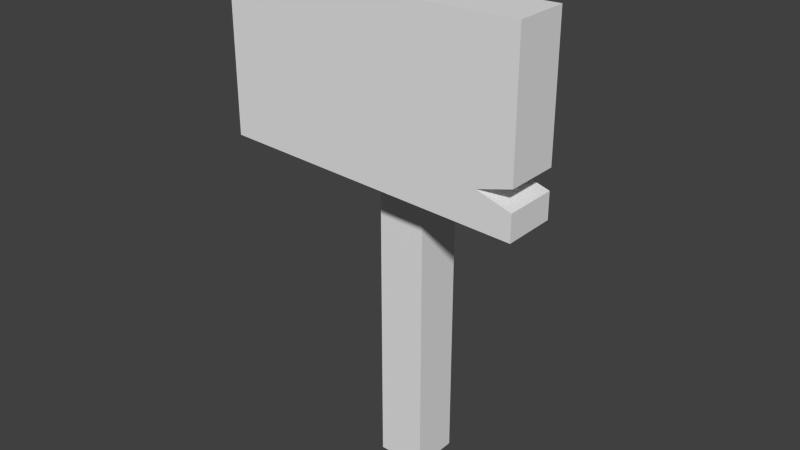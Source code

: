 # Source: sign.blend  (saved by Blender 2.75.0; exported with 4.5.12 LTS)
import bpy
from mathutils import Matrix  # noqa: F401  (used for matrix-valued properties, if any)

bpy.ops.wm.read_factory_settings(use_empty=True)
scene = bpy.context.scene
scene.name = 'Scene'

# ---- collections
col_collection_1 = bpy.data.collections.new('Collection 1'); scene.collection.children.link(col_collection_1)

# ---- materials (node trees are filled in below, after node groups)
mat_material = bpy.data.materials.new('Material')
mat_material.alpha_threshold = 0.0
mat_material.use_transparent_shadow = False
mat_material.roughness = 0.5
mat_material.specular_intensity = 0.0
mat_material.line_color = (0.0, 0.0, 0.0, 1.0)

# ---- material node trees

# ---- world
world_world = bpy.data.worlds.new('World'); scene.world = world_world
world_world.color = (0.05088, 0.05088, 0.05088)
world_world.use_sun_shadow = False
world_world.sun_shadow_jitter_overblur = 0.0
world_world.cycles.sampling_method = 'MANUAL'
world_world.cycles.sample_map_resolution = 256

# ---- meshes
me_cube = bpy.data.meshes.new('Cube')
me_cube.from_pydata([(1.46, 0.1558, -0.4178), (1.46, -0.5106, -0.4178), (-2.368, -0.4755, -0.3001), (-2.368, 0.1207, -0.3001), (1.46, 0.1558, 1.818), (1.46, -0.5106, 1.818), (-2.368, -0.4755, 1.7), (-2.368, 0.1207, 1.7), (1.46, 0.1558, -0.09097), (1.46, 0.1558, 0.1652), (1.46, -0.5106, -0.09097), (1.46, -0.5106, 0.1652), (-2.368, -0.4755, 0.0371), (-2.368, 0.1207, 0.0371), (1.025, 0.1518, -0.4044), (1.025, -0.5066, -0.4044), (1.025, 0.1518, 1.804), (1.025, -0.5066, 1.804), (1.025, -0.5066, 0.0371), (1.025, 0.1518, 0.0371), (-0.1488, 0.7471, -4.405), (-0.1488, 0.14, -4.405), (-0.756, 0.14, -4.405), (-0.756, 0.7471, -4.405), (-0.1503, 0.7471, 2.231), (-0.1503, 0.14, 2.231), (-0.7575, 0.14, 2.231), (-0.7575, 0.7471, 2.231)], [], [(0, 8, 10, 1), (9, 4, 5, 11), (2, 12, 13, 3), (12, 6, 7, 13), (14, 0, 1, 15), (15, 2, 3, 14), (4, 16, 17, 5), (16, 7, 6, 17), (10, 18, 15, 1), (18, 12, 2, 15), (5, 17, 18, 11), (17, 6, 12, 18), (9, 19, 16, 4), (19, 13, 7, 16), (0, 14, 19, 8), (14, 3, 13, 19), (8, 19, 18, 10), (9, 11, 18, 19), (22, 23, 20, 21), (24, 27, 26, 25), (20, 24, 25, 21), (21, 25, 26, 22), (22, 26, 27, 23), (23, 27, 24, 20)])
_uv = me_cube.uv_layers.new(name='UVTex')
_uv.uv.foreach_set('vector', [0.9568, 0.3602, 0.9568, 0.3904, 0.8954, 0.3903, 0.8954, 0.3602, 0.9567, 0.4741, 0.9566, 0.6264, 0.8952, 0.6264, 0.8953, 0.4741, 0.2739, 0.5441, 0.2261, 0.5433, 0.2249, 0.4653, 0.2723, 0.4638, 0.2261, 0.5433, 0.02693, 0.5413, 0.0265, 0.4692, 0.2249, 0.4653, 0.9565, 0.32, 0.9568, 0.3602, 0.8954, 0.3602, 0.8958, 0.32, 0.8958, 0.32, 0.8988, 0.007095, 0.9538, 0.00713, 0.9565, 0.32, 0.9566, 0.6264, 0.9562, 0.6666, 0.8955, 0.6666, 0.8952, 0.6264, 0.9562, 0.6666, 0.9532, 0.9795, 0.8982, 0.9795, 0.8955, 0.6666, 0.2394, 0.9776, 0.226, 0.9275, 0.2764, 0.9287, 0.2767, 0.9785, 0.226, 0.9275, 0.2261, 0.5433, 0.2739, 0.5441, 0.2764, 0.9287, 0.02229, 0.9817, 0.02281, 0.9316, 0.226, 0.9275, 0.2123, 0.9779, 0.02281, 0.9316, 0.02693, 0.5413, 0.2261, 0.5433, 0.226, 0.9275, 0.2059, 0.03305, 0.2201, 0.08302, 0.01806, 0.0812, 0.01697, 0.03136, 0.2201, 0.08302, 0.2249, 0.4653, 0.0265, 0.4692, 0.01806, 0.0812, 0.27, 0.03162, 0.2702, 0.08118, 0.2201, 0.08302, 0.2328, 0.03298, 0.2702, 0.08118, 0.2723, 0.4638, 0.2249, 0.4653, 0.2201, 0.08302, 0.9568, 0.3904, 0.9564, 0.4322, 0.8957, 0.4322, 0.8954, 0.3903, 0.9567, 0.4741, 0.8953, 0.4741, 0.8957, 0.4322, 0.9564, 0.4322, 0.3999, 0.01051, 0.5005, 0.01567, 0.4953, 0.1163, 0.3947, 0.1111, 0.4863, 0.8853, 0.4812, 0.9859, 0.3806, 0.9808, 0.3857, 0.8802, 0.4953, 0.1163, 0.4863, 0.8853, 0.3857, 0.8802, 0.3947, 0.1111, 0.7971, 0.1318, 0.7881, 0.9008, 0.6875, 0.8957, 0.6965, 0.1266, 0.6965, 0.1266, 0.6875, 0.8957, 0.5869, 0.8905, 0.5959, 0.1214, 0.5959, 0.1214, 0.5869, 0.8905, 0.4863, 0.8853, 0.4953, 0.1163])
me_cube.materials.append(mat_material)
me_cube.use_remesh_preserve_volume = False
me_cube.use_remesh_preserve_attributes = False
me_cube.use_mirror_vertex_groups = False
me_cube.update()

# ---- objects
ob_cube = bpy.data.objects.new('Cube', me_cube)

# ---- transforms, parenting, visibility, modifiers, constraints
ob_cube.location = (0.0, 0.0, 0.0)
ob_cube.rotation_euler = (6.753e-15, 0.0002316, 3.112e-11)
ob_cube.lock_rotations_4d = False
ob_cube.empty_display_type = 'ARROWS'
ob_cube.lineart.crease_threshold = 0.0

# ---- collection membership
col_collection_1.objects.link(ob_cube)

# ---- scene / render settings (as saved in the file)
scene.frame_start = 1; scene.frame_end = 250; scene.frame_set(1)
scene.render.engine = 'BLENDER_EEVEE_NEXT'
scene.render.image_settings.color_mode = 'RGB'
scene.render.image_settings.compression = 90
scene.render.resolution_percentage = 50
scene.render.dither_intensity = 0.0
scene.render.bake_margin = 2
scene.render.bake_bias = 0.0
scene.cycles.use_denoising = False
scene.cycles.samples = 10
scene.cycles.sampling_pattern = 'TABULATED_SOBOL'
scene.cycles.light_sampling_threshold = 0.0
scene.cycles.use_adaptive_sampling = False
scene.cycles.use_light_tree = False
scene.cycles.blur_glossy = 0.0
scene.cycles.volume_bounces = 1
scene.cycles.pixel_filter_type = 'GAUSSIAN'
scene.cycles.sample_clamp_indirect = 0.0
scene.view_settings.view_transform = 'Standard'
bpy.context.view_layer.update()

# ---- added for rendering (the .blend has no active camera and no usable light): camera, sun
cam_auto = bpy.data.cameras.new('AutoCamera')
cam_auto.lens = 50.0
cam_auto.sensor_width = 36.0
cam_auto.clip_end = 1000.0
ob_auto_camera = bpy.data.objects.new('AutoCamera', cam_auto)
scene.collection.objects.link(ob_auto_camera)
ob_auto_camera.location = (6.73083, -8.50335, 4.66093)
ob_auto_camera.rotation_euler = (1.09748, -7.21219e-08, 0.694738)
scene.camera = ob_auto_camera
light_auto_sun = bpy.data.lights.new('AutoSun', 'SUN')
light_auto_sun.energy = 3.0
light_auto_sun.angle = 0.0523599
ob_auto_sun = bpy.data.objects.new('AutoSun', light_auto_sun)
scene.collection.objects.link(ob_auto_sun)
ob_auto_sun.rotation_euler = (0.872665, 0.174533, 0.523599)
bpy.context.view_layer.update()

